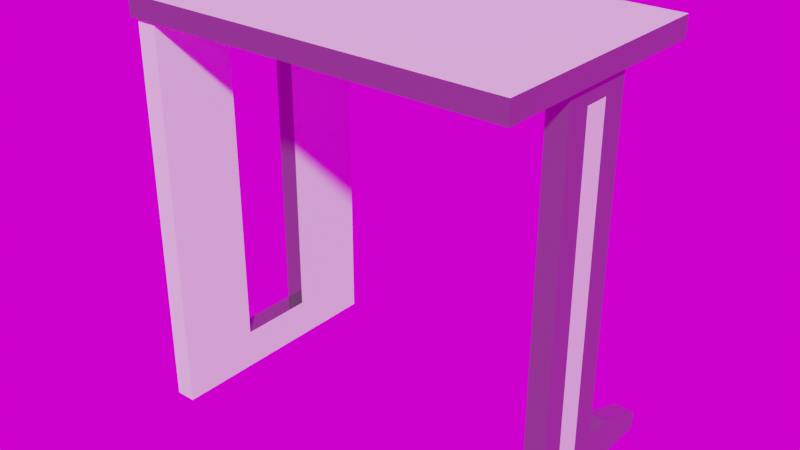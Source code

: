 # Source: Mesa_Peque_a.blend  (saved by Blender 3.6.13; exported with 4.5.12 LTS)
import bpy
from mathutils import Matrix  # noqa: F401  (used for matrix-valued properties, if any)

bpy.ops.wm.read_factory_settings(use_empty=True)
scene = bpy.context.scene
scene.name = 'Scene'

# ---- collections
col_collection = bpy.data.collections.new('Collection'); scene.collection.children.link(col_collection)

# ---- images (referenced by path relative to the original .blend; pixels are not part of the script)
import os
ASSET_DIR = os.environ.get("B2B_ASSET_DIR", "")  # directory of the original .blend (textures are referenced by path, not embedded)
HERE = os.path.dirname(os.path.abspath(__file__))  # packed textures are extracted next to this script under _unpacked/

def load_image(name, relpath, width, height, colorspace="sRGB"):
    """Load a texture the original file referenced (path relative to the .blend, or extracted next to this script)."""
    p = next((c for c in (os.path.join(HERE, relpath), os.path.join(ASSET_DIR, relpath)) if relpath and os.path.exists(c)), "")
    if p:
        img = bpy.data.images.load(p, check_existing=True)
        img.name = name
    else:  # same state as the original file: an image datablock whose file is absent (Cycles renders it pink)
        img = bpy.data.images.new(name, width, height)
        img.source = "FILE"
        img.filepath = "//" + (relpath or name)
    img.colorspace_settings.name = colorspace
    return img
img_abandoned_slipway_4k_hdr = load_image('abandoned_slipway_4k.hdr', 'abandoned_slipway_4k.hdr', 1024, 1024, 'Linear Rec.709')

# ---- materials (node trees are filled in below, after node groups)
mat_material = bpy.data.materials.new('Material')
mat_material.use_transparent_shadow = False
mat_material_001 = bpy.data.materials.new('Material.001')
mat_material_001.use_transparent_shadow = False

# ---- material node trees
mat_material.use_nodes = True; mat_material.node_tree.nodes.clear()
_N = mat_material.node_tree.nodes; _L = mat_material.node_tree.links
n0 = _N.new('ShaderNodeBsdfPrincipled'); n0.name = 'Principled BSDF'; n0.location = (10, 300)
n0.distribution = 'GGX'
n0.subsurface_method = 'RANDOM_WALK_SKIN'
n0.inputs[0].default_value = (0.2359, 0.2333, 0.2352, 1.0)
n0.inputs[1].default_value = 0.7741
n0.inputs[2].default_value = 0.1015
n0.inputs[3].default_value = 1.45
n0.inputs[27].default_value = (0.0, 0.0, 0.0, 1.0)
n0.inputs[28].default_value = 1.0
n1 = _N.new('ShaderNodeOutputMaterial'); n1.name = 'Material Output'; n1.location = (300, 300)
_L.new(n0.outputs[0], n1.inputs[0])
n1.is_active_output = True
mat_material_001.use_nodes = True; mat_material_001.node_tree.nodes.clear()
_N = mat_material_001.node_tree.nodes; _L = mat_material_001.node_tree.links
n0 = _N.new('ShaderNodeBsdfPrincipled'); n0.name = 'Principled BSDF'; n0.location = (10, 300)
n0.distribution = 'GGX'
n0.subsurface_method = 'RANDOM_WALK_SKIN'
n0.inputs[3].default_value = 1.45
n0.inputs[27].default_value = (0.0, 0.0, 0.0, 1.0)
n0.inputs[28].default_value = 1.0
n1 = _N.new('ShaderNodeOutputMaterial'); n1.name = 'Material Output'; n1.location = (300, 300)
_L.new(n0.outputs[0], n1.inputs[0])
n1.is_active_output = True

# ---- world
world_world = bpy.data.worlds.new('World'); scene.world = world_world
world_world.use_nodes = True; world_world.node_tree.nodes.clear()
_N = world_world.node_tree.nodes; _L = world_world.node_tree.links
n0 = _N.new('ShaderNodeMapping'); n0.name = 'Mapping'; n0.location = (-450, 260)
n1 = _N.new('ShaderNodeTexCoord'); n1.name = 'Texture Coordinate'; n1.location = (-630, 260)
n2 = _N.new('ShaderNodeOutputWorld'); n2.name = 'World Output'; n2.location = (321, 238)
n3 = _N.new('ShaderNodeBackground'); n3.name = 'Background'; n3.location = (31, 238)
n4 = _N.new('ShaderNodeTexEnvironment'); n4.name = 'Environment Texture'; n4.location = (-258, 261)
n4.image = img_abandoned_slipway_4k_hdr
_L.new(n3.outputs[0], n2.inputs[0])
_L.new(n4.outputs[0], n3.inputs[0])
_L.new(n0.outputs[0], n4.inputs[0])
_L.new(n1.outputs[0], n0.inputs[0])
n2.is_active_output = True
world_world.color = (0.05088, 0.05088, 0.05088)
world_world.use_sun_shadow = False
world_world.sun_shadow_jitter_overblur = 0.0

# ---- meshes
me_cube = bpy.data.meshes.new('Cube')
me_cube.from_pydata([(-1.587, -0.58, -0.08366), (-1.587, -0.58, 0.08366), (1.272, -0.58, 0.08366), (1.272, -0.58, -0.08366), (-1.587, 0.5762, 0.08366), (-1.587, 0.5762, -0.08366), (1.272, 0.5762, 0.08366), (1.272, 0.5762, -0.08366), (1.586, 0.5762, -0.08366), (1.586, 0.5762, 0.08366), (1.586, -0.58, 0.08366), (1.586, -0.58, -0.08366), (1.586, 1.82, 0.08366), (1.586, 1.82, -0.08366), (1.586, -1.824, -0.08366), (1.586, -1.824, 0.08366), (1.272, 1.007, -0.08366), (1.435, 1.82, -0.08366), (1.435, 1.82, 0.08366), (1.272, 1.007, 0.08366), (1.272, -1.011, 0.08366), (1.435, -1.824, 0.08366), (1.435, -1.824, -0.08366), (1.272, -1.011, -0.08366), (-1.587, -0.2074, -0.08366), (1.272, -0.2074, 0.08366), (1.272, -0.2074, -0.08366), (-1.587, -0.2074, 0.08366), (1.586, -0.2074, 0.08366), (1.586, -0.2074, -0.08366), (-1.587, 0.1844, 0.08366), (-1.587, 0.1844, -0.08366), (1.272, 0.1844, 0.08366), (1.272, 0.1844, -0.08366), (1.586, 0.1844, 0.08366), (1.586, 0.1844, -0.08366), (-1.411, -0.58, -0.08366), (-1.411, -0.58, 0.08366), (-1.411, 0.5762, 0.08366), (-1.411, 0.5762, -0.08366), (-1.411, -0.2074, 0.08366), (-1.411, -0.2074, -0.08366), (-1.411, 0.1844, -0.08366), (-1.411, 0.1844, 0.08366)], [], [(41, 26, 3, 36), (40, 27, 1, 37), (25, 2, 10, 28), (37, 1, 0, 36), (39, 5, 4, 38), (31, 30, 4, 5), (35, 8, 9, 34), (33, 7, 8, 35), (7, 16, 17, 13, 8), (17, 18, 12, 13), (3, 23, 20, 2), (8, 13, 12, 9), (9, 12, 18, 19, 6), (2, 20, 21, 15, 10), (21, 22, 14, 15), (10, 15, 14, 11), (11, 14, 22, 23, 3), (18, 17, 16, 19), (22, 21, 20, 23), (6, 19, 16, 7), (3, 26, 29, 11), (11, 29, 28, 10), (0, 1, 27, 24), (32, 25, 28, 34), (43, 30, 27, 40), (39, 7, 33, 42), (38, 4, 30, 43), (6, 32, 34, 9), (26, 33, 35, 29), (29, 35, 34, 28), (24, 27, 30, 31), (6, 38, 43, 32), (5, 39, 42, 31), (31, 42, 41, 24), (7, 39, 38, 6), (2, 37, 36, 3), (25, 40, 37, 2), (24, 41, 36, 0)])
_uv = me_cube.uv_layers.new(name='UVMap')
_uv.uv.foreach_set('vector', [0.1388, 0.6508, 0.3502, 0.6508, 0.3502, 0.6971, 0.1388, 0.6971, 0.8612, 0.6508, 0.875, 0.6508, 0.875, 0.6971, 0.8612, 0.6971, 0.6498, 0.6508, 0.6498, 0.6971, 0.6498, 0.6971, 0.6498, 0.6508, 0.8612, 0.6971, 0.875, 0.6971, 0.125, 0.6971, 0.1388, 0.6971, 0.1388, 0.5533, 0.125, 0.5533, 0.875, 0.5533, 0.8612, 0.5533, 0.375, 0.1479, 0.625, 0.1479, 0.625, 0.1967, 0.375, 0.1967, 0.3502, 0.6021, 0.3502, 0.5533, 0.6498, 0.5533, 0.6498, 0.6021, 0.3502, 0.6021, 0.3502, 0.5533, 0.3502, 0.5533, 0.3502, 0.6021, 0.3502, 0.5533, 0.3502, 0.5533, 0.3502, 0.5533, 0.3502, 0.5533, 0.3502, 0.5533, 0.3502, 0.5533, 0.6498, 0.5533, 0.6498, 0.5533, 0.3502, 0.5533, 0.3502, 0.6971, 0.3502, 0.6971, 0.6498, 0.6971, 0.6498, 0.6971, 0.3502, 0.5533, 0.3502, 0.5533, 0.6498, 0.5533, 0.6498, 0.5533, 0.6498, 0.5533, 0.6498, 0.5533, 0.6498, 0.5533, 0.6498, 0.5533, 0.6498, 0.5533, 0.6498, 0.6971, 0.6498, 0.6971, 0.6498, 0.6971, 0.6498, 0.6971, 0.6498, 0.6971, 0.6498, 0.6971, 0.3502, 0.6971, 0.3502, 0.6971, 0.6498, 0.6971, 0.6498, 0.6971, 0.6498, 0.6971, 0.3502, 0.6971, 0.3502, 0.6971, 0.3502, 0.6971, 0.3502, 0.6971, 0.3502, 0.6971, 0.3502, 0.6971, 0.3502, 0.6971, 0.6498, 0.5533, 0.3502, 0.5533, 0.3502, 0.5533, 0.6498, 0.5533, 0.3502, 0.6971, 0.6498, 0.6971, 0.6498, 0.6971, 0.3502, 0.6971, 0.6498, 0.5533, 0.6498, 0.5533, 0.3502, 0.5533, 0.3502, 0.5533, 0.3502, 0.6971, 0.3502, 0.6508, 0.3502, 0.6508, 0.3502, 0.6971, 0.3502, 0.6971, 0.3502, 0.6508, 0.6498, 0.6508, 0.6498, 0.6971, 0.375, 0.05288, 0.625, 0.05288, 0.625, 0.0992, 0.375, 0.0992, 0.6498, 0.6021, 0.6498, 0.6508, 0.6498, 0.6508, 0.6498, 0.6021, 0.8612, 0.6021, 0.875, 0.6021, 0.875, 0.6508, 0.8612, 0.6508, 0.1388, 0.5533, 0.3502, 0.5533, 0.3502, 0.6021, 0.1388, 0.6021, 0.8612, 0.5533, 0.875, 0.5533, 0.875, 0.6021, 0.8612, 0.6021, 0.6498, 0.5533, 0.6498, 0.6021, 0.6498, 0.6021, 0.6498, 0.5533, 0.3502, 0.6508, 0.3502, 0.6021, 0.3502, 0.6021, 0.3502, 0.6508, 0.3502, 0.6508, 0.3502, 0.6021, 0.6498, 0.6021, 0.6498, 0.6508, 0.375, 0.0992, 0.625, 0.0992, 0.625, 0.1479, 0.375, 0.1479, 0.6498, 0.5533, 0.8612, 0.5533, 0.8612, 0.6021, 0.6498, 0.6021, 0.125, 0.5533, 0.1388, 0.5533, 0.1388, 0.6021, 0.125, 0.6021, 0.125, 0.6021, 0.1388, 0.6021, 0.1388, 0.6508, 0.125, 0.6508, 0.3502, 0.5533, 0.1388, 0.5533, 0.8612, 0.5533, 0.6498, 0.5533, 0.6498, 0.6971, 0.8612, 0.6971, 0.1388, 0.6971, 0.3502, 0.6971, 0.6498, 0.6508, 0.8612, 0.6508, 0.8612, 0.6971, 0.6498, 0.6971, 0.125, 0.6508, 0.1388, 0.6508, 0.1388, 0.6971, 0.125, 0.6971])
me_cube.materials.append(mat_material)
me_cube.update()
me_cube_001 = bpy.data.meshes.new('Cube.001')
me_cube_001.from_pydata([(-1.587, -1.005, -0.08366), (-1.587, -1.005, 0.08366), (-1.587, 1.005, -0.08366), (-1.587, 1.005, 0.08366), (1.587, -1.005, -0.08366), (1.587, -1.005, 0.08366), (1.587, 1.005, -0.08366), (1.587, 1.005, 0.08366)], [], [(2, 6, 4, 0), (7, 3, 1, 5)])
_uv = me_cube_001.uv_layers.new(name='UVMap')
_uv.uv.foreach_set('vector', [0.125, 0.5, 0.375, 0.5, 0.375, 0.75, 0.125, 0.75, 0.625, 0.5, 0.875, 0.5, 0.875, 0.75, 0.625, 0.75])
me_cube_001.materials.append(mat_material_001)
me_cube_001.update()
me_cube_002 = bpy.data.meshes.new('Cube.002')
me_cube_002.from_pydata([(-1.587, -1.005, -0.08366), (-1.587, -1.005, 0.08366), (-1.587, 1.005, -0.08366), (-1.587, 1.005, 0.08366), (1.587, -1.005, -0.08366), (1.587, -1.005, 0.08366), (1.587, 1.005, -0.08366), (1.587, 1.005, 0.08366), (1.264, 1.005, -0.08366), (1.264, 1.005, 0.08366), (1.264, -1.005, -0.08366), (1.264, -1.005, 0.08366), (-1.587, -0.322, -0.08366), (-1.587, -0.322, 0.08366), (1.587, -0.322, -0.08366), (1.587, -0.322, 0.08366), (1.264, -0.322, 0.08366), (1.264, -0.322, -0.08366), (-1.587, 0.316, 0.08366), (1.587, 0.316, -0.08366), (-1.587, 0.316, -0.08366), (1.587, 0.316, 0.08366), (1.264, 0.316, 0.08366), (1.264, 0.316, -0.08366), (-1.422, 1.005, -0.08366), (-1.422, -1.005, 0.08366), (-1.422, 1.005, 0.08366), (-1.422, -1.005, -0.08366), (-1.422, -0.322, -0.08366), (-1.422, -0.322, 0.08366), (-1.422, 0.316, 0.08366), (-1.422, 0.316, -0.08366)], [], [(20, 18, 3, 2), (8, 9, 7, 6), (14, 15, 5, 4), (27, 25, 1, 0), (17, 14, 4, 10), (29, 13, 1, 25), (15, 16, 11, 5), (28, 17, 10, 27), (4, 5, 11, 10), (24, 26, 9, 8), (21, 22, 16, 15), (30, 18, 13, 29), (23, 19, 14, 17), (19, 21, 15, 14), (0, 1, 13, 12), (6, 7, 21, 19), (8, 6, 19, 23), (26, 3, 18, 30), (7, 9, 22, 21), (24, 8, 23, 31), (12, 13, 18, 20), (2, 24, 31, 20), (9, 26, 30, 22), (20, 31, 28, 12), (2, 3, 26, 24), (12, 28, 27, 0), (16, 29, 25, 11), (10, 11, 25, 27)])
_uv = me_cube_002.uv_layers.new(name='UVMap')
_uv.uv.foreach_set('vector', [0.375, 0.1863, 0.625, 0.1863, 0.625, 0.25, 0.375, 0.25, 0.375, 0.4746, 0.625, 0.4746, 0.625, 0.5, 0.375, 0.5, 0.375, 0.6768, 0.625, 0.6768, 0.625, 0.75, 0.375, 0.75, 0.375, 0.9871, 0.625, 0.9871, 0.625, 1.0, 0.375, 1.0, 0.3496, 0.6768, 0.375, 0.6768, 0.375, 0.75, 0.3496, 0.75, 0.8621, 0.6768, 0.875, 0.6768, 0.875, 0.75, 0.8621, 0.75, 0.625, 0.6768, 0.6504, 0.6768, 0.6504, 0.75, 0.625, 0.75, 0.1379, 0.6768, 0.3496, 0.6768, 0.3496, 0.75, 0.1379, 0.75, 0.375, 0.75, 0.625, 0.75, 0.625, 0.7754, 0.375, 0.7754, 0.375, 0.2629, 0.625, 0.2629, 0.625, 0.4746, 0.375, 0.4746, 0.625, 0.5637, 0.6504, 0.5637, 0.6504, 0.6768, 0.625, 0.6768, 0.8621, 0.5637, 0.875, 0.5637, 0.875, 0.6768, 0.8621, 0.6768, 0.3496, 0.5637, 0.375, 0.5637, 0.375, 0.6768, 0.3496, 0.6768, 0.375, 0.5637, 0.625, 0.5637, 0.625, 0.6768, 0.375, 0.6768, 0.375, 0.0, 0.625, 0.0, 0.625, 0.07325, 0.375, 0.07325, 0.375, 0.5, 0.625, 0.5, 0.625, 0.5637, 0.375, 0.5637, 0.3496, 0.5, 0.375, 0.5, 0.375, 0.5637, 0.3496, 0.5637, 0.8621, 0.5, 0.875, 0.5, 0.875, 0.5637, 0.8621, 0.5637, 0.625, 0.5, 0.6504, 0.5, 0.6504, 0.5637, 0.625, 0.5637, 0.1379, 0.5, 0.3496, 0.5, 0.3496, 0.5637, 0.1379, 0.5637, 0.375, 0.07325, 0.625, 0.07325, 0.625, 0.1863, 0.375, 0.1863, 0.125, 0.5, 0.1379, 0.5, 0.1379, 0.5637, 0.125, 0.5637, 0.6504, 0.5, 0.8621, 0.5, 0.8621, 0.5637, 0.6504, 0.5637, 0.125, 0.5637, 0.1379, 0.5637, 0.1379, 0.6768, 0.125, 0.6768, 0.375, 0.25, 0.625, 0.25, 0.625, 0.2629, 0.375, 0.2629, 0.125, 0.6768, 0.1379, 0.6768, 0.1379, 0.75, 0.125, 0.75, 0.6504, 0.6768, 0.8621, 0.6768, 0.8621, 0.75, 0.6504, 0.75, 0.375, 0.7754, 0.625, 0.7754, 0.625, 0.9871, 0.375, 0.9871])
me_cube_002.materials.append(mat_material_001)
me_cube_002.update()
me_cube_003 = bpy.data.meshes.new('Cube.003')
me_cube_003.from_pydata([(1.264, -0.322, 0.08366), (1.264, -0.322, -0.08366), (1.264, 0.316, 0.08366), (1.264, 0.316, -0.08366), (-1.422, -0.322, -0.08366), (-1.422, -0.322, 0.08366), (-1.422, 0.316, 0.08366), (-1.422, 0.316, -0.08366)], [], [(4, 7, 6, 5), (1, 4, 5, 0), (7, 3, 2, 6), (3, 1, 0, 2)])
_uv = me_cube_003.uv_layers.new(name='UVMap')
_uv.uv.foreach_set('vector', [0.1379, 0.6768, 0.1379, 0.5637, 0.8621, 0.5637, 0.8621, 0.6768, 0.3496, 0.6768, 0.1379, 0.6768, 0.8621, 0.6768, 0.6504, 0.6768, 0.1379, 0.5637, 0.3496, 0.5637, 0.6504, 0.5637, 0.8621, 0.5637, 0.3496, 0.5637, 0.3496, 0.6768, 0.6504, 0.6768, 0.6504, 0.5637])
me_cube_003.materials.append(mat_material)
me_cube_003.update()
me_cube_004 = bpy.data.meshes.new('Cube.004')
me_cube_004.from_pydata([(-1.587, -1.005, -0.08366), (-1.587, -1.005, 0.08366), (-1.587, 1.005, -0.08366), (-1.587, 1.005, 0.08366), (1.587, -1.005, -0.08366), (1.587, -1.005, 0.08366), (1.587, 1.005, -0.08366), (1.587, 1.005, 0.08366)], [], [(0, 1, 3, 2), (2, 3, 7, 6), (6, 7, 5, 4), (4, 5, 1, 0)])
_uv = me_cube_004.uv_layers.new(name='UVMap')
_uv.uv.foreach_set('vector', [0.375, 0.0, 0.625, 0.0, 0.625, 0.25, 0.375, 0.25, 0.375, 0.25, 0.625, 0.25, 0.625, 0.5, 0.375, 0.5, 0.375, 0.5, 0.625, 0.5, 0.625, 0.75, 0.375, 0.75, 0.375, 0.75, 0.625, 0.75, 0.625, 1.0, 0.375, 1.0])
me_cube_004.materials.append(mat_material)
me_cube_004.update()
me_cube_005 = bpy.data.meshes.new('Cube.005')
me_cube_005.from_pydata([(1.272, -0.2074, 0.08366), (1.272, -0.2074, -0.08366), (1.272, 0.1844, 0.08366), (1.272, 0.1844, -0.08366), (-1.411, -0.2074, 0.08366), (-1.411, -0.2074, -0.08366), (-1.411, 0.1844, -0.08366), (-1.411, 0.1844, 0.08366)], [], [(6, 3, 1, 5), (2, 7, 4, 0)])
_uv = me_cube_005.uv_layers.new(name='UVMap')
_uv.uv.foreach_set('vector', [0.1388, 0.6021, 0.3502, 0.6021, 0.3502, 0.6508, 0.1388, 0.6508, 0.6498, 0.6021, 0.8612, 0.6021, 0.8612, 0.6508, 0.6498, 0.6508])
me_cube_005.materials.append(mat_material_001)
me_cube_005.update()

# ---- objects
ob_cube = bpy.data.objects.new('Cube', me_cube)
ob_cube_001 = bpy.data.objects.new('Cube.001', me_cube_001)
ob_cube_002 = bpy.data.objects.new('Cube.002', me_cube_002)
ob_cube_003 = bpy.data.objects.new('Cube.003', me_cube_003)
ob_cube_004 = bpy.data.objects.new('Cube.004', me_cube_004)
ob_cube_005 = bpy.data.objects.new('Cube.005', me_cube_005)

# ---- transforms, parenting, visibility, modifiers, constraints
ob_cube.location = (1.459, 0.0, 1.708)
ob_cube.rotation_euler = (0.0, 1.571, 0.0)
ob_cube.scale = (1.0, 0.5365, 1.0)
ob_cube_001.location = (0.003711, 0.0, 3.354)
ob_cube_002.location = (-1.451, 0.0, 1.708)
ob_cube_002.rotation_euler = (0.0, 1.571, 0.0)
ob_cube_002.scale = (1.0, 0.9738, 1.0)
ob_cube_003.location = (-1.451, 0.0, 1.708)
ob_cube_003.rotation_euler = (0.0, 1.571, 0.0)
ob_cube_003.scale = (1.0, 0.9738, 1.0)
ob_cube_004.location = (0.003711, 0.0, 3.354)
ob_cube_005.location = (1.459, 0.0, 1.708)
ob_cube_005.rotation_euler = (0.0, 1.571, 0.0)
ob_cube_005.scale = (1.0, 0.5365, 1.0)

# ---- collection membership
col_collection.objects.link(ob_cube)
col_collection.objects.link(ob_cube_001)
col_collection.objects.link(ob_cube_002)
col_collection.objects.link(ob_cube_003)
col_collection.objects.link(ob_cube_004)
col_collection.objects.link(ob_cube_005)

# ---- scene / render settings (as saved in the file)
scene.frame_start = 1; scene.frame_end = 250; scene.frame_set(1)
scene.render.engine = 'BLENDER_EEVEE_NEXT'
scene.render.film_transparent = True
scene.render.use_high_quality_normals = True
scene.cycles.use_denoising = False
scene.cycles.samples = 250
scene.cycles.sampling_pattern = 'TABULATED_SOBOL'
scene.cycles.diffuse_bounces = 8
scene.cycles.glossy_bounces = 8
scene.cycles.transmission_bounces = 8
scene.eevee.taa_samples = 64
scene.eevee.taa_render_samples = 256
scene.eevee.volumetric_tile_size = '2'
scene.eevee.use_volumetric_shadows = True
scene.eevee.use_gtao = True
scene.eevee.use_raytracing = True
scene.view_settings.view_transform = 'Filmic'
bpy.context.view_layer.update()

# ---- added for rendering (the .blend has no active camera and no usable light): camera, sun
cam_auto = bpy.data.cameras.new('AutoCamera')
cam_auto.lens = 50.0
cam_auto.sensor_width = 36.0
cam_auto.clip_end = 1000.0
ob_auto_camera = bpy.data.objects.new('AutoCamera', cam_auto)
scene.collection.objects.link(ob_auto_camera)
ob_auto_camera.location = (4.64009, -5.56365, 5.48872)
ob_auto_camera.rotation_euler = (1.09748, -7.21219e-08, 0.694738)
scene.camera = ob_auto_camera
light_auto_sun = bpy.data.lights.new('AutoSun', 'SUN')
light_auto_sun.energy = 3.0
light_auto_sun.angle = 0.0523599
ob_auto_sun = bpy.data.objects.new('AutoSun', light_auto_sun)
scene.collection.objects.link(ob_auto_sun)
ob_auto_sun.rotation_euler = (0.872665, 0.174533, 0.523599)
bpy.context.view_layer.update()
